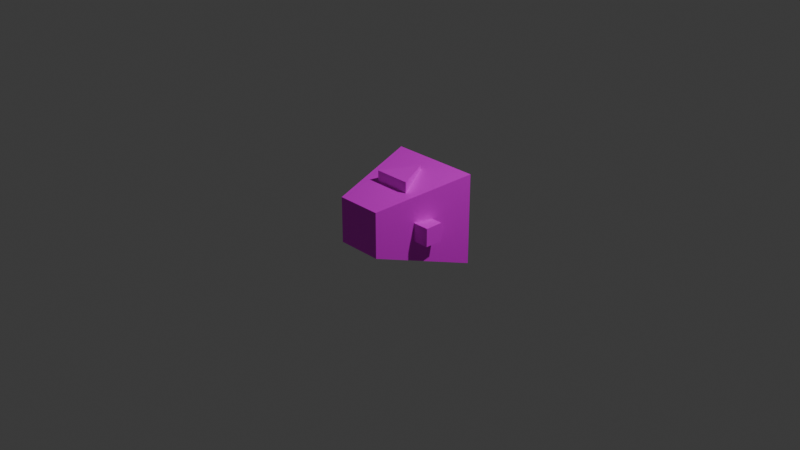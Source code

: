 # Source: thing.blend  (saved by Blender 4.1.24; exported with 4.5.12 LTS)
import bpy
from mathutils import Matrix  # noqa: F401  (used for matrix-valued properties, if any)

bpy.ops.wm.read_factory_settings(use_empty=True)
scene = bpy.context.scene
scene.name = 'Scene'

# ---- collections
col_collection = bpy.data.collections.new('Collection'); scene.collection.children.link(col_collection)

# ---- images (referenced by path relative to the original .blend; pixels are not part of the script)
import os
ASSET_DIR = os.environ.get("B2B_ASSET_DIR", "")  # directory of the original .blend (textures are referenced by path, not embedded)
HERE = os.path.dirname(os.path.abspath(__file__))  # packed textures are extracted next to this script under _unpacked/

def load_image(name, relpath, width, height, colorspace="sRGB"):
    """Load a texture the original file referenced (path relative to the .blend, or extracted next to this script)."""
    p = next((c for c in (os.path.join(HERE, relpath), os.path.join(ASSET_DIR, relpath)) if relpath and os.path.exists(c)), "")
    if p:
        img = bpy.data.images.load(p, check_existing=True)
        img.name = name
    else:  # same state as the original file: an image datablock whose file is absent (Cycles renders it pink)
        img = bpy.data.images.new(name, width, height)
        img.source = "FILE"
        img.filepath = "//" + (relpath or name)
    img.colorspace_settings.name = colorspace
    return img
img_cubeuv32x32_png = load_image('cubeuv32x32.png', 'cubeuv32x32.png', 1024, 1024, 'sRGB')

# ---- materials (node trees are filled in below, after node groups)
mat_material = bpy.data.materials.new('Material')
mat_material.alpha_threshold = 0.0
mat_material.use_transparent_shadow = False
mat_material.roughness = 0.5
mat_material.line_color = (0.0, 0.0, 0.0, 1.0)

# ---- material node trees
mat_material.use_nodes = True; mat_material.node_tree.nodes.clear()
_N = mat_material.node_tree.nodes; _L = mat_material.node_tree.links
n0 = _N.new('ShaderNodeOutputMaterial'); n0.name = 'Material Output'; n0.location = (300, 300)
n1 = _N.new('ShaderNodeBsdfPrincipled'); n1.name = 'Principled BSDF'; n1.location = (10, 300)
n1.inputs[3].default_value = 1.45
n2 = _N.new('ShaderNodeTexImage'); n2.name = 'Image Texture'; n2.location = (-292, 304)
n2.image = img_cubeuv32x32_png
n2.interpolation = 'Closest'
_L.new(n1.outputs[0], n0.inputs[0])
_L.new(n2.outputs[0], n1.inputs[0])
n0.is_active_output = True

# ---- world
world_world = bpy.data.worlds.new('World'); scene.world = world_world
world_world.use_nodes = True; world_world.node_tree.nodes.clear()
_N = world_world.node_tree.nodes; _L = world_world.node_tree.links
n0 = _N.new('ShaderNodeOutputWorld'); n0.name = 'World Output'; n0.location = (300, 300)
n1 = _N.new('ShaderNodeBackground'); n1.name = 'Background'; n1.location = (10, 300)
n1.inputs[0].default_value = (0.05088, 0.05088, 0.05088, 1.0)
_L.new(n1.outputs[0], n0.inputs[0])
n0.is_active_output = True
world_world.color = (0.05088, 0.05088, 0.05088)
world_world.use_sun_shadow = False
world_world.sun_shadow_jitter_overblur = 0.0

# ---- cameras
cam_camera = bpy.data.cameras.new('Camera')
cam_camera.clip_end = 100.0
cam_camera.ortho_scale = 7.314

# ---- lights
light_light = bpy.data.lights.new('Light', 'POINT')
light_light.transmission_factor = 0.0
light_light.energy = 1000.0
light_light.shadow_soft_size = 0.1
light_light.shadow_maximum_resolution = 0.006
light_light.use_absolute_resolution = True

# ---- meshes
me_cube = bpy.data.meshes.new('Cube')
me_cube.from_pydata([(0.5, 0.5, 0.5), (0.5, 0.5, -0.5), (0.2, -0.5, 0.3), (0.2, -0.5, -0.2), (-0.5, 0.5, 0.5), (-0.5, 0.5, -0.5), (-0.3, -0.5, 0.3), (-0.3, -0.5, -0.2), (0.2, -0.1, -0.1), (0.2, -0.1, 0.1), (0.2, 0.1, -0.1), (0.2, 0.1, 0.1), (0.5, -0.1, -0.1), (0.5, -0.1, 0.1), (0.5, 0.1, -0.1), (0.5, 0.1, 0.1), (0.0, 0.3, 0.2), (0.0, 0.3, 0.5), (0.2, -0.1, 0.2), (0.2, -0.1, 0.5), (-0.2, -0.1, 0.2), (-0.2, -0.1, 0.5)], [], [(0, 4, 6, 2), (3, 2, 6, 7), (7, 6, 4, 5), (5, 1, 3, 7), (1, 0, 2, 3), (5, 4, 0, 1), (8, 12, 13, 9), (10, 11, 15, 14), (14, 15, 13, 12), (10, 14, 12, 8), (15, 11, 9, 13), (16, 17, 19, 18), (18, 19, 21, 20), (19, 17, 21), (20, 21, 17, 16)])
_uv = me_cube.uv_layers.new(name='UVMap')
_uv.uv.foreach_set('vector', [0.625, 0.5, 0.875, 0.5, 0.8125, 0.75, 0.6875, 0.75, 0.375, 0.75, 0.625, 0.75, 0.625, 1.0, 0.375, 1.0, 0.4375, 0.0, 0.5625, 0.0, 0.625, 0.25, 0.375, 0.25, 0.125, 0.5, 0.375, 0.5, 0.3125, 0.75, 0.1875, 0.75, 0.375, 0.5, 0.625, 0.5, 0.5625, 0.75, 0.4375, 0.75, 0.375, 0.25, 0.625, 0.25, 0.625, 0.5, 0.375, 0.5, 0.375, 1.0, 0.375, 0.75, 0.625, 0.75, 0.625, 1.0, 0.375, 0.25, 0.625, 0.25, 0.625, 0.5, 0.375, 0.5, 0.375, 0.5, 0.625, 0.5, 0.625, 0.75, 0.375, 0.75, 0.125, 0.5, 0.375, 0.5, 0.375, 0.75, 0.125, 0.75, 0.625, 0.5, 0.875, 0.5, 0.875, 0.75, 0.625, 0.75, 0.5938, 0.5156, 0.5938, 0.75, 0.401, 0.75, 0.401, 0.5156, 0.6667, 0.5, 0.6667, 1.0, 0.3333, 1.0, 0.3333, 0.5, 0.625, 0.7188, 0.75, 0.5, 0.875, 0.7188, 0.6094, 0.04688, 0.6094, 0.1719, 0.3906, 0.1719, 0.3906, 0.04688])
me_cube.materials.append(mat_material)
me_cube.use_mirror_vertex_groups = False
me_cube.update()

# ---- objects
ob_cube = bpy.data.objects.new('Cube', me_cube)
ob_light = bpy.data.objects.new('Light', light_light)
ob_camera = bpy.data.objects.new('Camera', cam_camera)

# ---- transforms, parenting, visibility, modifiers, constraints
ob_cube.location = (0.0, 0.0, 0.0)
ob_cube.lock_rotations_4d = False
ob_cube.empty_display_type = 'ARROWS'
ob_cube.lineart.crease_threshold = 0.0
ob_light.location = (4.076, 1.005, 5.904)
ob_light.rotation_euler = (0.6503, 0.05522, 1.866)
ob_light.lock_rotations_4d = False
ob_light.empty_display_type = 'ARROWS'
ob_light.color = (0.0, 0.0, 0.0, 0.0)
ob_light.lineart.crease_threshold = 0.0
ob_camera.location = (7.359, -6.926, 4.958)
ob_camera.rotation_euler = (1.109, 0.0, 0.8149)
ob_camera.lock_rotations_4d = False
ob_camera.empty_display_type = 'ARROWS'
ob_camera.color = (0.0, 0.0, 0.0, 0.0)
ob_camera.display_type = 'WIRE'
ob_camera.lineart.crease_threshold = 0.0

# ---- collection membership
col_collection.objects.link(ob_cube)
col_collection.objects.link(ob_light)
col_collection.objects.link(ob_camera)

# ---- scene / render settings (as saved in the file)
scene.camera = ob_camera
scene.frame_start = 1; scene.frame_end = 250; scene.frame_set(1)
scene.render.engine = 'BLENDER_EEVEE_NEXT'
scene.cycles.sampling_pattern = 'TABULATED_SOBOL'
scene.eevee.ray_tracing_options.trace_max_roughness = 0.0
bpy.context.view_layer.update()
